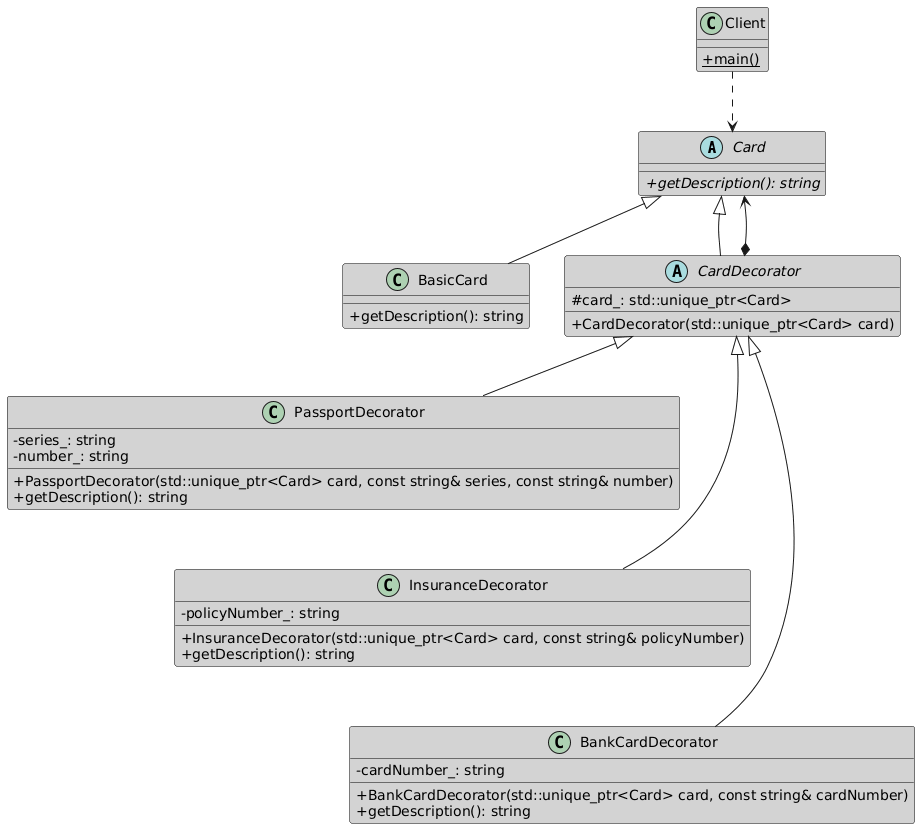

The diagram above was rendered by PlantUML. Its source (embedded in the PNG):
@startuml
skinparam classAttributeIconSize 0
skinparam classBorderColor black
skinparam classBackgroundColor LightGray

abstract class Card {
    + {abstract} getDescription(): string
}

class BasicCard {
    + getDescription(): string
}

abstract class CardDecorator {
    # card_: std::unique_ptr<Card>
    + CardDecorator(std::unique_ptr<Card> card)
}

class PassportDecorator {
    - series_: string
    - number_: string
    + PassportDecorator(std::unique_ptr<Card> card, const string& series, const string& number)
    + getDescription(): string
}

class InsuranceDecorator {
    - policyNumber_: string
    + InsuranceDecorator(std::unique_ptr<Card> card, const string& policyNumber)
    + getDescription(): string
}

class BankCardDecorator {
    - cardNumber_: string
    + BankCardDecorator(std::unique_ptr<Card> card, const string& cardNumber)
    + getDescription(): string
}

class Client {
    + {static} main()
}

' Наследование
Card <|-- BasicCard
Card <|-- CardDecorator

' Вертикальное расположение декораторов с помощью скрытых связей
CardDecorator <|-- PassportDecorator
PassportDecorator -[hidden]d- InsuranceDecorator
CardDecorator <|-- InsuranceDecorator
InsuranceDecorator -[hidden]d- BankCardDecorator
CardDecorator <|-- BankCardDecorator

' Композиция (агрегация с сильным владением)
CardDecorator *--> Card

' Зависимость клиента от абстрактного класса
Client ..> Card
@enduml